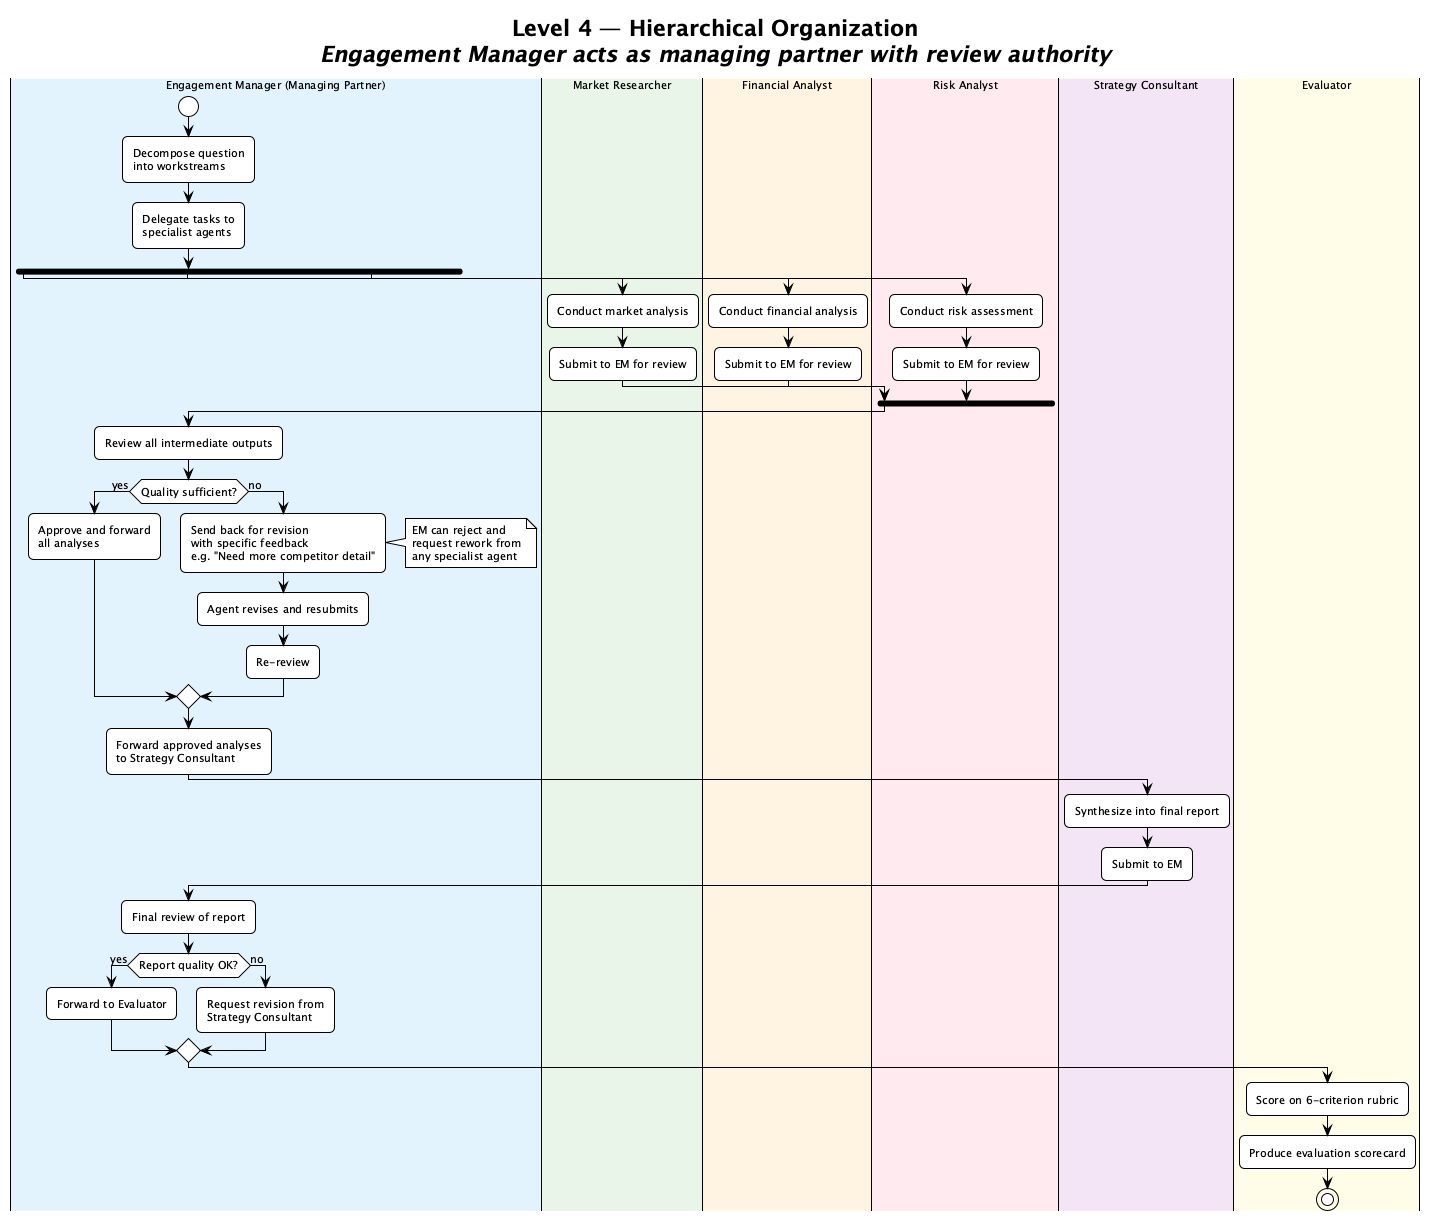

The diagram above was rendered by PlantUML. Its source (embedded in the PNG):
@startuml level4_hierarchical
!theme plain
skinparam backgroundColor #FEFEFE
skinparam defaultFontName "Segoe UI"
skinparam defaultFontSize 11
skinparam shadowing false
skinparam roundCorner 10

title **Level 4 — Hierarchical Organization**\n//Engagement Manager acts as managing partner with review authority//

|#E3F2FD|Engagement Manager (Managing Partner)|
start
:Decompose question\ninto workstreams;
:Delegate tasks to\nspecialist agents;

fork
  |#E8F5E9|Market Researcher|
  :Conduct market analysis;
  :Submit to EM for review;
fork again
  |#FFF3E0|Financial Analyst|
  :Conduct financial analysis;
  :Submit to EM for review;
fork again
  |#FFEBEE|Risk Analyst|
  :Conduct risk assessment;
  :Submit to EM for review;
end fork

|#E3F2FD|Engagement Manager (Managing Partner)|
:Review all intermediate outputs;

if (Quality sufficient?) then (yes)
  :Approve and forward\nall analyses;
else (no)
  :Send back for revision\nwith specific feedback\ne.g. "Need more competitor detail";
  note right
    EM can reject and
    request rework from
    any specialist agent
  end note
  :Agent revises and resubmits;
  :Re-review;
endif

:Forward approved analyses\nto Strategy Consultant;

|#F3E5F5|Strategy Consultant|
:Synthesize into final report;
:Submit to EM;

|#E3F2FD|Engagement Manager (Managing Partner)|
:Final review of report;

if (Report quality OK?) then (yes)
  :Forward to Evaluator;
else (no)
  :Request revision from\nStrategy Consultant;
endif

|#FFFDE7|Evaluator|
:Score on 6-criterion rubric;
:Produce evaluation scorecard;
stop

@enduml